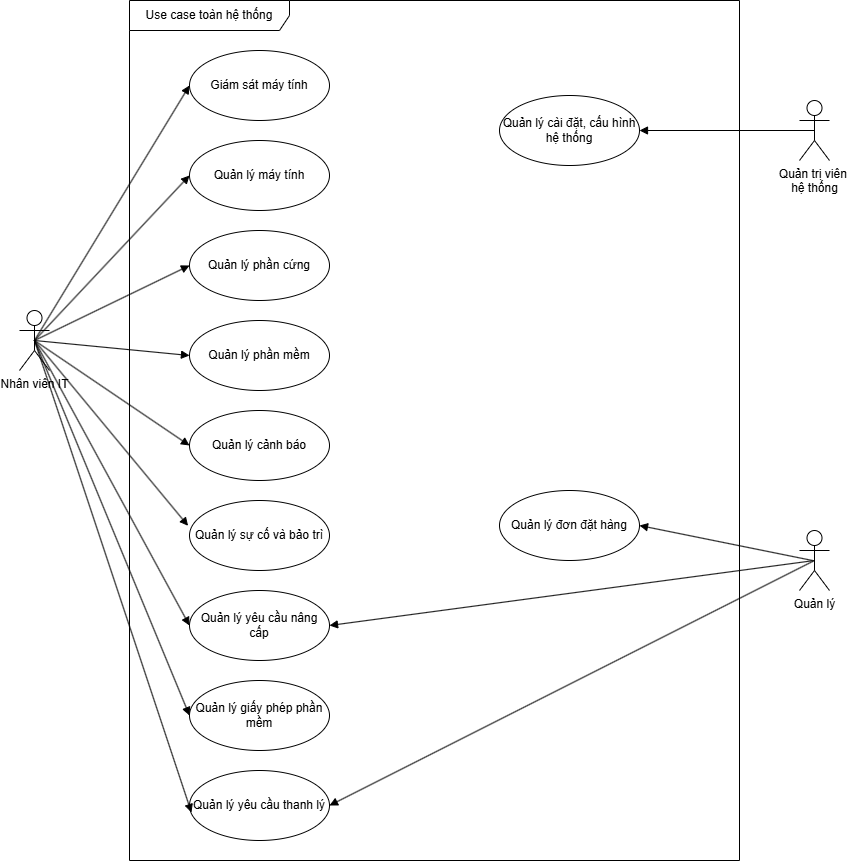

The diagram above was exported from draw.io. Its source (the exported page's mxGraphModel, read from the mxfile embedded in the PNG):
<mxGraphModel dx="1034" dy="446" grid="1" gridSize="10" guides="1" tooltips="1" connect="1" arrows="1" fold="1" page="1" pageScale="1" pageWidth="827" pageHeight="1169" math="0" shadow="0">
  <root>
    <mxCell id="0" />
    <mxCell id="1" parent="0" />
    <mxCell id="kYSQKN7nvKpJnD_8ZLkQ-1" value="Use case toàn hệ thống" style="shape=umlFrame;whiteSpace=wrap;html=1;pointerEvents=0;recursiveResize=0;container=1;collapsible=0;width=160;" parent="1" vertex="1">
      <mxGeometry x="240" y="140" width="610" height="860" as="geometry" />
    </mxCell>
    <mxCell id="kYSQKN7nvKpJnD_8ZLkQ-18" value="Quản lý đơn đặt hàng" style="ellipse;whiteSpace=wrap;html=1;" parent="kYSQKN7nvKpJnD_8ZLkQ-1" vertex="1">
      <mxGeometry x="370" y="490" width="140" height="70" as="geometry" />
    </mxCell>
    <mxCell id="kYSQKN7nvKpJnD_8ZLkQ-19" value="Quản lý cài đặt, cấu hình hệ thống" style="ellipse;whiteSpace=wrap;html=1;" parent="kYSQKN7nvKpJnD_8ZLkQ-1" vertex="1">
      <mxGeometry x="370" y="95" width="140" height="70" as="geometry" />
    </mxCell>
    <mxCell id="kYSQKN7nvKpJnD_8ZLkQ-20" value="Giám sát máy tính" style="ellipse;whiteSpace=wrap;html=1;" parent="kYSQKN7nvKpJnD_8ZLkQ-1" vertex="1">
      <mxGeometry x="60" y="50" width="140" height="70" as="geometry" />
    </mxCell>
    <mxCell id="kYSQKN7nvKpJnD_8ZLkQ-21" value="Quản lý phần cứng" style="ellipse;whiteSpace=wrap;html=1;" parent="kYSQKN7nvKpJnD_8ZLkQ-1" vertex="1">
      <mxGeometry x="60" y="230" width="140" height="70" as="geometry" />
    </mxCell>
    <mxCell id="kYSQKN7nvKpJnD_8ZLkQ-22" value="Quản lý máy tính" style="ellipse;whiteSpace=wrap;html=1;" parent="kYSQKN7nvKpJnD_8ZLkQ-1" vertex="1">
      <mxGeometry x="60" y="140" width="140" height="70" as="geometry" />
    </mxCell>
    <mxCell id="kYSQKN7nvKpJnD_8ZLkQ-23" value="Quản lý cảnh báo" style="ellipse;whiteSpace=wrap;html=1;" parent="kYSQKN7nvKpJnD_8ZLkQ-1" vertex="1">
      <mxGeometry x="60" y="410" width="140" height="70" as="geometry" />
    </mxCell>
    <mxCell id="kYSQKN7nvKpJnD_8ZLkQ-43" value="Quản lý phần mềm" style="ellipse;whiteSpace=wrap;html=1;" parent="kYSQKN7nvKpJnD_8ZLkQ-1" vertex="1">
      <mxGeometry x="60" y="320" width="140" height="70" as="geometry" />
    </mxCell>
    <mxCell id="kYSQKN7nvKpJnD_8ZLkQ-46" value="Quản lý sự cố và bảo trì" style="ellipse;whiteSpace=wrap;html=1;" parent="kYSQKN7nvKpJnD_8ZLkQ-1" vertex="1">
      <mxGeometry x="60" y="500" width="140" height="70" as="geometry" />
    </mxCell>
    <mxCell id="kYSQKN7nvKpJnD_8ZLkQ-49" value="Quản lý yêu cầu nâng cấp" style="ellipse;whiteSpace=wrap;html=1;" parent="kYSQKN7nvKpJnD_8ZLkQ-1" vertex="1">
      <mxGeometry x="60" y="590" width="140" height="70" as="geometry" />
    </mxCell>
    <mxCell id="_au3_-dY_ha9LgBeF8Dn-2" value="Quản lý giấy phép phần mềm" style="ellipse;whiteSpace=wrap;html=1;" parent="kYSQKN7nvKpJnD_8ZLkQ-1" vertex="1">
      <mxGeometry x="60" y="680" width="140" height="70" as="geometry" />
    </mxCell>
    <mxCell id="kYSQKN7nvKpJnD_8ZLkQ-17" value="Quản lý yêu cầu thanh lý" style="ellipse;whiteSpace=wrap;html=1;" parent="kYSQKN7nvKpJnD_8ZLkQ-1" vertex="1">
      <mxGeometry x="60" y="770" width="140" height="70" as="geometry" />
    </mxCell>
    <mxCell id="kYSQKN7nvKpJnD_8ZLkQ-36" value="Quản trị viên&amp;nbsp;&lt;div&gt;hệ thống&lt;/div&gt;" style="shape=umlActor;verticalLabelPosition=bottom;verticalAlign=top;html=1;" parent="1" vertex="1">
      <mxGeometry x="910" y="240" width="30" height="60" as="geometry" />
    </mxCell>
    <mxCell id="kYSQKN7nvKpJnD_8ZLkQ-37" value="" style="html=1;verticalAlign=bottom;labelBackgroundColor=none;endArrow=block;endFill=1;rounded=0;entryX=1;entryY=0.5;entryDx=0;entryDy=0;exitX=0.5;exitY=0.5;exitDx=0;exitDy=0;exitPerimeter=0;" parent="1" source="kYSQKN7nvKpJnD_8ZLkQ-36" target="kYSQKN7nvKpJnD_8ZLkQ-19" edge="1">
      <mxGeometry width="160" relative="1" as="geometry">
        <mxPoint x="133" y="800" as="sourcePoint" />
        <mxPoint x="310" y="799" as="targetPoint" />
      </mxGeometry>
    </mxCell>
    <mxCell id="kYSQKN7nvKpJnD_8ZLkQ-38" value="Quản lý" style="shape=umlActor;verticalLabelPosition=bottom;verticalAlign=top;html=1;" parent="1" vertex="1">
      <mxGeometry x="910" y="670" width="30" height="60" as="geometry" />
    </mxCell>
    <mxCell id="kYSQKN7nvKpJnD_8ZLkQ-40" value="" style="html=1;verticalAlign=bottom;labelBackgroundColor=none;endArrow=block;endFill=1;rounded=0;entryX=1;entryY=0.5;entryDx=0;entryDy=0;" parent="1" target="kYSQKN7nvKpJnD_8ZLkQ-18" edge="1">
      <mxGeometry width="160" relative="1" as="geometry">
        <mxPoint x="923" y="700" as="sourcePoint" />
        <mxPoint x="310" y="815" as="targetPoint" />
      </mxGeometry>
    </mxCell>
    <mxCell id="kYSQKN7nvKpJnD_8ZLkQ-24" value="Nhân viên IT" style="shape=umlActor;verticalLabelPosition=bottom;verticalAlign=top;html=1;" parent="1" vertex="1">
      <mxGeometry x="130" y="450" width="30" height="60" as="geometry" />
    </mxCell>
    <mxCell id="kYSQKN7nvKpJnD_8ZLkQ-25" value="" style="html=1;verticalAlign=bottom;labelBackgroundColor=none;endArrow=block;endFill=1;rounded=0;exitX=0.5;exitY=0.5;exitDx=0;exitDy=0;exitPerimeter=0;entryX=0;entryY=0.5;entryDx=0;entryDy=0;" parent="1" source="kYSQKN7nvKpJnD_8ZLkQ-24" target="kYSQKN7nvKpJnD_8ZLkQ-20" edge="1">
      <mxGeometry width="160" relative="1" as="geometry">
        <mxPoint x="320" y="430" as="sourcePoint" />
        <mxPoint x="480" y="430" as="targetPoint" />
      </mxGeometry>
    </mxCell>
    <mxCell id="kYSQKN7nvKpJnD_8ZLkQ-26" value="" style="html=1;verticalAlign=bottom;labelBackgroundColor=none;endArrow=block;endFill=1;rounded=0;entryX=0;entryY=0.5;entryDx=0;entryDy=0;exitX=0.5;exitY=0.5;exitDx=0;exitDy=0;exitPerimeter=0;" parent="1" source="kYSQKN7nvKpJnD_8ZLkQ-24" target="kYSQKN7nvKpJnD_8ZLkQ-22" edge="1">
      <mxGeometry width="160" relative="1" as="geometry">
        <mxPoint x="140" y="470" as="sourcePoint" />
        <mxPoint x="310" y="355" as="targetPoint" />
      </mxGeometry>
    </mxCell>
    <mxCell id="kYSQKN7nvKpJnD_8ZLkQ-27" value="" style="html=1;verticalAlign=bottom;labelBackgroundColor=none;endArrow=block;endFill=1;rounded=0;entryX=0;entryY=0.5;entryDx=0;entryDy=0;exitX=0.5;exitY=0.5;exitDx=0;exitDy=0;exitPerimeter=0;" parent="1" source="kYSQKN7nvKpJnD_8ZLkQ-24" target="kYSQKN7nvKpJnD_8ZLkQ-21" edge="1">
      <mxGeometry width="160" relative="1" as="geometry">
        <mxPoint x="140" y="470" as="sourcePoint" />
        <mxPoint x="310" y="465" as="targetPoint" />
      </mxGeometry>
    </mxCell>
    <mxCell id="kYSQKN7nvKpJnD_8ZLkQ-28" value="" style="html=1;verticalAlign=bottom;labelBackgroundColor=none;endArrow=block;endFill=1;rounded=0;entryX=0;entryY=0.5;entryDx=0;entryDy=0;exitX=0.5;exitY=0.5;exitDx=0;exitDy=0;exitPerimeter=0;" parent="1" source="kYSQKN7nvKpJnD_8ZLkQ-24" target="kYSQKN7nvKpJnD_8ZLkQ-23" edge="1">
      <mxGeometry width="160" relative="1" as="geometry">
        <mxPoint x="140" y="470" as="sourcePoint" />
        <mxPoint x="310" y="575" as="targetPoint" />
      </mxGeometry>
    </mxCell>
    <mxCell id="kYSQKN7nvKpJnD_8ZLkQ-44" value="" style="html=1;verticalAlign=bottom;labelBackgroundColor=none;endArrow=block;endFill=1;rounded=0;entryX=0;entryY=0.5;entryDx=0;entryDy=0;exitX=0.5;exitY=0.5;exitDx=0;exitDy=0;exitPerimeter=0;" parent="1" source="kYSQKN7nvKpJnD_8ZLkQ-24" target="kYSQKN7nvKpJnD_8ZLkQ-43" edge="1">
      <mxGeometry width="160" relative="1" as="geometry">
        <mxPoint x="140" y="690" as="sourcePoint" />
        <mxPoint x="310" y="595" as="targetPoint" />
      </mxGeometry>
    </mxCell>
    <mxCell id="kYSQKN7nvKpJnD_8ZLkQ-47" value="" style="html=1;verticalAlign=bottom;labelBackgroundColor=none;endArrow=block;endFill=1;rounded=0;entryX=-0.01;entryY=0.362;entryDx=0;entryDy=0;entryPerimeter=0;exitX=0.5;exitY=0.5;exitDx=0;exitDy=0;exitPerimeter=0;" parent="1" source="kYSQKN7nvKpJnD_8ZLkQ-24" target="kYSQKN7nvKpJnD_8ZLkQ-46" edge="1">
      <mxGeometry width="160" relative="1" as="geometry">
        <mxPoint x="140" y="690" as="sourcePoint" />
        <mxPoint x="310" y="595" as="targetPoint" />
      </mxGeometry>
    </mxCell>
    <mxCell id="kYSQKN7nvKpJnD_8ZLkQ-51" value="" style="html=1;verticalAlign=bottom;labelBackgroundColor=none;endArrow=block;endFill=1;rounded=0;entryX=0;entryY=0.5;entryDx=0;entryDy=0;exitX=0.5;exitY=0.5;exitDx=0;exitDy=0;exitPerimeter=0;" parent="1" source="kYSQKN7nvKpJnD_8ZLkQ-24" target="kYSQKN7nvKpJnD_8ZLkQ-49" edge="1">
      <mxGeometry width="160" relative="1" as="geometry">
        <mxPoint x="140" y="770" as="sourcePoint" />
        <mxPoint x="309" y="675" as="targetPoint" />
      </mxGeometry>
    </mxCell>
    <mxCell id="kYSQKN7nvKpJnD_8ZLkQ-52" value="" style="html=1;verticalAlign=bottom;labelBackgroundColor=none;endArrow=block;endFill=1;rounded=0;entryX=1;entryY=0.5;entryDx=0;entryDy=0;exitX=0.5;exitY=0.5;exitDx=0;exitDy=0;exitPerimeter=0;" parent="1" source="kYSQKN7nvKpJnD_8ZLkQ-38" target="kYSQKN7nvKpJnD_8ZLkQ-49" edge="1">
      <mxGeometry width="160" relative="1" as="geometry">
        <mxPoint x="150" y="780" as="sourcePoint" />
        <mxPoint x="310" y="775" as="targetPoint" />
      </mxGeometry>
    </mxCell>
    <mxCell id="_au3_-dY_ha9LgBeF8Dn-3" value="" style="html=1;verticalAlign=bottom;labelBackgroundColor=none;endArrow=block;endFill=1;rounded=0;entryX=0;entryY=0.5;entryDx=0;entryDy=0;exitX=0.5;exitY=0.5;exitDx=0;exitDy=0;exitPerimeter=0;" parent="1" source="kYSQKN7nvKpJnD_8ZLkQ-24" target="_au3_-dY_ha9LgBeF8Dn-2" edge="1">
      <mxGeometry width="160" relative="1" as="geometry">
        <mxPoint x="160" y="590" as="sourcePoint" />
        <mxPoint x="310" y="775" as="targetPoint" />
      </mxGeometry>
    </mxCell>
    <mxCell id="kYSQKN7nvKpJnD_8ZLkQ-39" value="" style="html=1;verticalAlign=bottom;labelBackgroundColor=none;endArrow=block;endFill=1;rounded=0;entryX=0.014;entryY=0.6;entryDx=0;entryDy=0;exitX=0.5;exitY=0.5;exitDx=0;exitDy=0;exitPerimeter=0;entryPerimeter=0;" parent="1" source="kYSQKN7nvKpJnD_8ZLkQ-24" target="kYSQKN7nvKpJnD_8ZLkQ-17" edge="1">
      <mxGeometry width="160" relative="1" as="geometry">
        <mxPoint x="615" y="1080" as="sourcePoint" />
        <mxPoint y="1085" as="targetPoint" />
      </mxGeometry>
    </mxCell>
    <mxCell id="tIDw7_Bj4Ozh2u6aX9le-1" value="" style="html=1;verticalAlign=bottom;labelBackgroundColor=none;endArrow=block;endFill=1;rounded=0;entryX=1;entryY=0.5;entryDx=0;entryDy=0;exitX=0.5;exitY=0.5;exitDx=0;exitDy=0;exitPerimeter=0;" edge="1" parent="1" source="kYSQKN7nvKpJnD_8ZLkQ-38" target="kYSQKN7nvKpJnD_8ZLkQ-17">
      <mxGeometry width="160" relative="1" as="geometry">
        <mxPoint x="935" y="710" as="sourcePoint" />
        <mxPoint x="450" y="775" as="targetPoint" />
      </mxGeometry>
    </mxCell>
  </root>
</mxGraphModel>